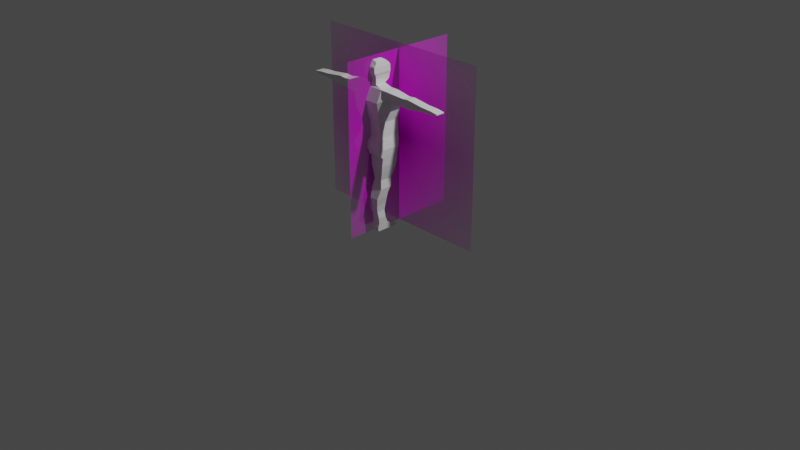# Source: Human_second_try.blend  (saved by Blender 2.80.75; exported with 4.5.12 LTS)
import bpy
from mathutils import Matrix  # noqa: F401  (used for matrix-valued properties, if any)

bpy.ops.wm.read_factory_settings(use_empty=True)
scene = bpy.context.scene
scene.name = 'Scene'

# ---- collections
col_collection = bpy.data.collections.new('Collection'); scene.collection.children.link(col_collection)

# ---- images (referenced by path relative to the original .blend; pixels are not part of the script)
import os
ASSET_DIR = os.environ.get("B2B_ASSET_DIR", "")  # directory of the original .blend (textures are referenced by path, not embedded)
HERE = os.path.dirname(os.path.abspath(__file__))  # packed textures are extracted next to this script under _unpacked/

def load_image(name, relpath, width, height, colorspace="sRGB"):
    """Load a texture the original file referenced (path relative to the .blend, or extracted next to this script)."""
    p = next((c for c in (os.path.join(HERE, relpath), os.path.join(ASSET_DIR, relpath)) if relpath and os.path.exists(c)), "")
    if p:
        img = bpy.data.images.load(p, check_existing=True)
        img.name = name
    else:  # same state as the original file: an image datablock whose file is absent (Cycles renders it pink)
        img = bpy.data.images.new(name, width, height)
        img.source = "FILE"
        img.filepath = "//" + (relpath or name)
    img.colorspace_settings.name = colorspace
    return img
img_images_jpg = load_image('images.jpg', 'images.jpg', 1024, 1024, 'sRGB')
img_human_jpg = load_image('Human.jpg', 'Human.jpg', 1024, 1024, 'sRGB')

# ---- materials (node trees are filled in below, after node groups)
mat_images = bpy.data.materials.new('images')
mat_images.use_transparent_shadow = False
mat_human = bpy.data.materials.new('Human')
mat_human.use_transparent_shadow = False

# ---- material node trees
mat_images.use_nodes = True; mat_images.node_tree.nodes.clear()
_N = mat_images.node_tree.nodes; _L = mat_images.node_tree.links
n0 = _N.new('ShaderNodeOutputMaterial'); n0.name = 'Material Output'; n0.location = (300, 300)
n1 = _N.new('ShaderNodeTexImage'); n1.name = 'Image Texture'; n1.location = (-400, 60)
n1.image = img_images_jpg
n1.extension = 'CLIP'
n2 = _N.new('ShaderNodeBsdfDiffuse'); n2.name = 'Diffuse BSDF'; n2.location = (-200, 60)
n3 = _N.new('ShaderNodeBsdfTransparent'); n3.name = 'Transparent BSDF'; n3.location = (-200, 240)
n4 = _N.new('ShaderNodeMixShader'); n4.name = 'Mix Shader'; n4.location = (0, 300)
_L.new(n1.outputs[0], n2.inputs[0])
_L.new(n1.outputs[1], n4.inputs[0])
_L.new(n3.outputs[0], n4.inputs[1])
_L.new(n2.outputs[0], n4.inputs[2])
_L.new(n4.outputs[0], n0.inputs[0])
n0.is_active_output = True
mat_human.use_nodes = True; mat_human.node_tree.nodes.clear()
_N = mat_human.node_tree.nodes; _L = mat_human.node_tree.links
n0 = _N.new('ShaderNodeOutputMaterial'); n0.name = 'Material Output'; n0.location = (300, 300)
n1 = _N.new('ShaderNodeTexImage'); n1.name = 'Image Texture'; n1.location = (-400, 60)
n1.image = img_human_jpg
n1.extension = 'CLIP'
n2 = _N.new('ShaderNodeBsdfDiffuse'); n2.name = 'Diffuse BSDF'; n2.location = (-200, 60)
n3 = _N.new('ShaderNodeBsdfTransparent'); n3.name = 'Transparent BSDF'; n3.location = (-200, 240)
n4 = _N.new('ShaderNodeMixShader'); n4.name = 'Mix Shader'; n4.location = (0, 300)
_L.new(n1.outputs[0], n2.inputs[0])
_L.new(n1.outputs[1], n4.inputs[0])
_L.new(n3.outputs[0], n4.inputs[1])
_L.new(n2.outputs[0], n4.inputs[2])
_L.new(n4.outputs[0], n0.inputs[0])
n0.is_active_output = True

# ---- world
world_world = bpy.data.worlds.new('World'); scene.world = world_world
world_world.use_nodes = True; world_world.node_tree.nodes.clear()
_N = world_world.node_tree.nodes; _L = world_world.node_tree.links
n0 = _N.new('ShaderNodeOutputWorld'); n0.name = 'World Output'; n0.location = (300, 300)
n1 = _N.new('ShaderNodeBackground'); n1.name = 'Background'; n1.location = (10, 300)
n1.inputs[0].default_value = (0.05088, 0.05088, 0.05088, 1.0)
_L.new(n1.outputs[0], n0.inputs[0])
n0.is_active_output = True
world_world.color = (0.05088, 0.05088, 0.05088)
world_world.use_sun_shadow = False
world_world.sun_shadow_jitter_overblur = 0.0

# ---- cameras
cam_camera = bpy.data.cameras.new('Camera')
cam_camera.clip_end = 100.0
cam_camera.ortho_scale = 7.314

# ---- lights
light_light = bpy.data.lights.new('Light', 'POINT')
light_light.transmission_factor = 0.0
light_light.energy = 1000.0
light_light.shadow_soft_size = 0.1
light_light.shadow_maximum_resolution = 0.006
light_light.use_absolute_resolution = True

# ---- meshes
me_cube_001 = bpy.data.meshes.new('Cube.001')
me_cube_001.from_pydata([(0.05832, -0.05861, 0.5816), (0.03014, -0.04626, 0.7487), (0.05832, 0.1025, 0.5545), (0.03014, 0.04626, 0.7487), (-6.016e-18, 0.1025, 0.5354), (0.0, 0.04626, 0.7534), (0.0, -0.05861, 0.5625), (0.0, -0.04626, 0.7534), (0.06831, 0.1102, 0.6919), (0.07002, 0.1102, 0.661), (0.06831, -0.0863, 0.6919), (0.07002, -0.09099, 0.661), (-0.0009489, -0.0863, 0.6919), (-0.0009489, -0.09099, 0.661), (-0.0009489, 0.1102, 0.6919), (-0.0009489, 0.1102, 0.661), (0.07129, 0.1123, 0.6299), (0.06235, 0.1123, 0.6034), (0.07129, -0.08502, 0.6346), (0.06235, -0.065, 0.6081), (-0.0006326, -0.08502, 0.6282), (-0.0003163, -0.065, 0.5953), (-0.0006326, 0.1123, 0.6235), (-0.0003163, 0.1025, 0.5682), (0.05707, 0.07011, 0.7381), (0.06311, 0.1021, 0.7092), (0.05707, -0.0535, 0.7381), (0.06311, -0.07011, 0.7092), (-0.0003163, -0.0535, 0.7439), (-0.0006326, -0.07011, 0.7179), (-0.0003163, 0.07011, 0.7439), (-0.0006326, 0.1021, 0.7179), (0.06631, -0.06628, 0.526), (0.06631, 0.04626, 0.526), (0.0, -0.06628, 0.5253), (0.0, 0.04626, 0.5253), (0.1005, -0.06628, 0.5151), (0.1005, 0.04626, 0.5151), (0.0, -0.06628, 0.5144), (0.0, 0.04626, 0.5144), (0.1519, -0.08176, 0.5013), (0.1519, 0.04626, 0.5013), (0.0, -0.08176, 0.5007), (0.0, 0.04626, 0.5007), (0.153, -0.1178, 0.2585), (0.153, 0.1499, 0.2585), (0.0, -0.1178, 0.2578), (0.0, 0.1499, 0.2578), (0.1241, -0.08674, 0.1578), (0.1241, 0.1573, 0.1578), (0.0, -0.08674, 0.1571), (0.0, 0.1573, 0.1571), (0.1435, -0.08061, 0.01726), (0.1435, 0.1438, 0.01726), (0.0, -0.08061, 0.01659), (0.0, 0.1438, 0.01659), (0.1795, -0.1284, -0.09319), (0.1795, 0.1101, -0.09319), (0.0, -0.1284, -0.09386), (0.0, 0.1101, -0.09386), (0.1799, -0.1137, -0.1551), (0.1799, 0.09226, -0.1551), (0.00947, -0.1137, -0.1558), (0.00947, 0.09226, -0.1558), (0.1742, -0.09656, -0.2644), (0.1742, 0.08858, -0.2644), (0.02585, -0.09656, -0.265), (0.02585, 0.08858, -0.265), (0.1604, -0.0892, -0.3435), (0.1604, 0.07018, -0.3435), (0.04035, -0.0892, -0.3442), (0.04035, 0.07018, -0.3442), (0.1458, -0.08552, -0.4153), (0.1458, 0.04748, -0.4153), (0.05568, -0.08552, -0.416), (0.05568, 0.04748, -0.416), (0.1637, -0.1027, -0.5012), (0.1637, 0.02049, -0.5012), (0.03782, -0.1027, -0.5019), (0.03782, 0.02049, -0.5019), (0.1493, -0.1413, -0.6025), (0.1493, -0.01447, -0.6025), (0.05334, -0.1413, -0.6032), (0.05334, -0.01447, -0.6032), (0.1346, -0.1291, -0.6775), (0.1346, -0.01938, -0.6775), (0.06903, -0.1291, -0.6782), (0.06903, -0.01938, -0.6782), (0.1291, -0.1217, -0.745), (0.1291, -0.03103, -0.745), (0.07458, -0.1217, -0.7456), (0.07458, -0.03103, -0.7456), (0.1428, -0.1156, -0.8137), (0.1428, -0.0298, -0.8137), (0.06086, -0.1156, -0.8143), (0.06086, -0.0298, -0.8143), (0.1428, -0.1101, -0.8725), (0.1428, -0.006495, -0.8725), (0.06086, -0.1101, -0.8732), (0.06086, -0.006495, -0.8732), (0.2434, -0.08176, 0.5003), (0.2434, 0.04626, 0.5003), (0.2444, -0.04626, 0.3705), (0.2444, 0.06534, 0.3705), (0.401, -0.04626, 0.4734), (0.401, 0.04626, 0.4734), (0.4021, -0.04626, 0.3951), (0.4021, 0.04626, 0.3951), (0.472, -0.04626, 0.48), (0.472, 0.04626, 0.48), (0.473, -0.04626, 0.3904), (0.473, 0.04626, 0.3904), (0.6486, -0.04626, 0.4574), (0.6486, 0.04626, 0.4574), (0.6496, -0.04626, 0.4172), (0.6496, 0.04626, 0.4172), (0.7655, -0.04626, 0.4514), (0.7655, 0.04626, 0.4514), (0.7666, -0.04626, 0.4203), (0.7666, 0.04626, 0.4203), (0.8407, -0.04626, 0.4411), (0.8407, 0.04626, 0.4411), (0.8417, -0.04626, 0.4306), (0.8417, 0.04626, 0.4306), (0.0, -0.1373, 0.3792), (0.1525, 0.1031, 0.3799), (0.0, 0.1031, 0.3792), (0.1525, -0.1373, 0.3799), (0.2439, 0.06534, 0.4354), (0.2439, -0.06401, 0.4354), (0.4016, 0.04626, 0.4342), (0.4016, -0.04626, 0.4342), (0.4725, 0.04626, 0.4352), (0.4725, -0.04626, 0.4352), (0.6491, 0.04626, 0.4373), (0.6491, -0.04626, 0.4373), (0.766, 0.04626, 0.4359), (0.766, -0.04626, 0.4359), (0.8412, 0.04626, 0.4359), (0.8412, -0.04626, 0.4359), (0.0, -0.1205, -0.03863), (0.1615, -0.1205, -0.03796), (0.1615, 0.1321, -0.03796), (0.0, 0.1321, -0.03863), (0.1785, 0.09472, -0.1806), (0.01329, 0.09472, -0.1813), (0.1785, -0.08879, -0.1806), (0.01329, -0.08879, -0.1813), (0.1565, -0.007415, -0.5519), (0.04558, -0.007415, -0.5525), (0.1565, -0.122, -0.5519), (0.04558, -0.122, -0.5525), (0.0, -0.1276, 0.3185), (0.1527, 0.1364, 0.3192), (0.1527, -0.1276, 0.3192), (0.2442, 0.06534, 0.403), (0.2442, -0.05513, 0.403), (0.4018, 0.04626, 0.4147), (0.4018, -0.04626, 0.4147), (0.4728, 0.04626, 0.4128), (0.4728, -0.04626, 0.4128), (0.6494, 0.04626, 0.4273), (0.6494, -0.04626, 0.4273), (0.7663, 0.04626, 0.4281), (0.7663, -0.04626, 0.4281), (0.8415, 0.04626, 0.4332), (0.8415, -0.04626, 0.4332), (0.0, 0.1364, 0.3185), (0.143, -0.1213, -0.9037), (0.143, 0.0405, -0.9037), (0.06111, -0.1213, -0.9044), (0.06111, 0.0405, -0.9044), (0.143, -0.1269, -0.9318), (0.143, 0.109, -0.9318), (0.06111, -0.1269, -0.9325), (0.06111, 0.109, -0.9325), (0.143, -0.1154, -0.9502), (0.143, 0.1282, -0.9502), (0.06111, -0.1154, -0.9509), (0.06111, 0.1282, -0.9509)], [], [(30, 5, 3, 24), (24, 3, 1, 26), (4, 2, 33, 35), (3, 5, 7, 1), (26, 1, 7, 28), (18, 11, 13, 20), (11, 10, 12, 13), (16, 9, 11, 18), (9, 8, 10, 11), (22, 15, 9, 16), (15, 14, 8, 9), (4, 23, 17, 2), (23, 22, 16, 17), (2, 17, 19, 0), (17, 16, 18, 19), (0, 19, 21, 6), (19, 18, 20, 21), (10, 27, 29, 12), (27, 26, 28, 29), (8, 25, 27, 10), (25, 24, 26, 27), (14, 31, 25, 8), (31, 30, 24, 25), (35, 33, 37, 39), (2, 0, 32, 33), (0, 6, 34, 32), (39, 37, 41, 43), (33, 32, 36, 37), (32, 34, 38, 36), (167, 153, 45, 47), (37, 36, 40, 41), (36, 38, 42, 40), (44, 46, 50, 48), (154, 44, 102, 156), (154, 152, 46, 44), (48, 50, 54, 52), (47, 45, 49, 51), (45, 44, 48, 49), (142, 141, 56, 57), (51, 49, 53, 55), (49, 48, 52, 53), (59, 57, 61, 63), (141, 140, 58, 56), (143, 142, 57, 59), (145, 144, 65, 67), (57, 56, 60, 61), (56, 58, 62, 60), (64, 66, 70, 68), (144, 146, 64, 65), (147, 145, 67, 66), (146, 147, 66, 64), (71, 69, 73, 75), (67, 65, 69, 71), (65, 64, 68, 69), (66, 67, 71, 70), (74, 75, 79, 78), (69, 68, 72, 73), (70, 71, 75, 74), (68, 70, 74, 72), (149, 148, 81, 83), (72, 74, 78, 76), (75, 73, 77, 79), (73, 72, 76, 77), (83, 81, 85, 87), (148, 150, 80, 81), (151, 149, 83, 82), (150, 151, 82, 80), (86, 87, 91, 90), (81, 80, 84, 85), (82, 83, 87, 86), (80, 82, 86, 84), (91, 89, 93, 95), (84, 86, 90, 88), (87, 85, 89, 91), (85, 84, 88, 89), (93, 92, 96, 97), (89, 88, 92, 93), (90, 91, 95, 94), (88, 90, 94, 92), (98, 99, 171, 170), (94, 95, 99, 98), (92, 94, 98, 96), (95, 93, 97, 99), (128, 101, 105, 130), (41, 40, 100, 101), (125, 41, 101, 128), (44, 45, 103, 102), (158, 106, 110, 160), (101, 100, 104, 105), (156, 102, 106, 158), (102, 103, 107, 106), (110, 111, 115, 114), (106, 107, 111, 110), (130, 105, 109, 132), (105, 104, 108, 109), (134, 113, 117, 136), (132, 109, 113, 134), (109, 108, 112, 113), (160, 110, 114, 162), (164, 118, 122, 166), (113, 112, 116, 117), (162, 114, 118, 164), (114, 115, 119, 118), (165, 166, 122, 123), (118, 119, 123, 122), (136, 117, 121, 138), (117, 116, 120, 121), (163, 136, 138, 165), (121, 120, 139, 138), (112, 135, 137, 116), (116, 137, 139, 120), (108, 133, 135, 112), (159, 132, 134, 161), (161, 134, 136, 163), (157, 130, 132, 159), (100, 129, 131, 104), (104, 131, 133, 108), (153, 125, 128, 155), (155, 128, 130, 157), (40, 42, 124, 127), (40, 127, 129, 100), (43, 41, 125, 126), (55, 53, 142, 143), (52, 54, 140, 141), (53, 52, 141, 142), (60, 62, 147, 146), (62, 63, 145, 147), (61, 60, 146, 144), (63, 61, 144, 145), (76, 78, 151, 150), (78, 79, 149, 151), (77, 76, 150, 148), (79, 77, 148, 149), (103, 155, 157, 107), (45, 153, 155, 103), (107, 157, 159, 111), (115, 161, 163, 119), (111, 159, 161, 115), (119, 163, 165, 123), (138, 139, 166, 165), (135, 162, 164, 137), (137, 164, 166, 139), (133, 160, 162, 135), (129, 156, 158, 131), (131, 158, 160, 133), (127, 124, 152, 154), (127, 154, 156, 129), (126, 125, 153, 167), (170, 171, 175, 174), (96, 98, 170, 168), (99, 97, 169, 171), (97, 96, 168, 169), (175, 173, 177, 179), (168, 170, 174, 172), (171, 169, 173, 175), (169, 168, 172, 173), (179, 177, 176, 178), (173, 172, 176, 177), (174, 175, 179, 178), (172, 174, 178, 176)])
_uv = me_cube_001.uv_layers.new(name='UVMap')
_uv.uv.foreach_set('vector', [0.5972, 0.375, 0.625, 0.375, 0.625, 0.5, 0.5972, 0.5, 0.5972, 0.5, 0.625, 0.5, 0.625, 0.75, 0.5972, 0.75, 0.375, 0.375, 0.375, 0.5, 0.375, 0.5, 0.375, 0.375, 0.625, 0.5, 0.75, 0.5, 0.75, 0.75, 0.625, 0.75, 0.5972, 0.75, 0.625, 0.75, 0.625, 0.875, 0.5972, 0.875, 0.4306, 0.75, 0.4583, 0.75, 0.4583, 0.875, 0.4306, 0.875, 0.4583, 0.75, 0.5417, 0.75, 0.5417, 0.875, 0.4583, 0.875, 0.4306, 0.5, 0.4583, 0.5, 0.4583, 0.75, 0.4306, 0.75, 0.4583, 0.5, 0.5417, 0.5, 0.5417, 0.75, 0.4583, 0.75, 0.4306, 0.375, 0.4583, 0.375, 0.4583, 0.5, 0.4306, 0.5, 0.4583, 0.375, 0.5417, 0.375, 0.5417, 0.5, 0.4583, 0.5, 0.375, 0.375, 0.4028, 0.375, 0.4028, 0.5, 0.375, 0.5, 0.4028, 0.375, 0.4306, 0.375, 0.4306, 0.5, 0.4028, 0.5, 0.375, 0.5, 0.4028, 0.5, 0.4028, 0.75, 0.375, 0.75, 0.4028, 0.5, 0.4306, 0.5, 0.4306, 0.75, 0.4028, 0.75, 0.375, 0.75, 0.4028, 0.75, 0.4028, 0.875, 0.375, 0.875, 0.4028, 0.75, 0.4306, 0.75, 0.4306, 0.875, 0.4028, 0.875, 0.5417, 0.75, 0.5694, 0.75, 0.5694, 0.875, 0.5417, 0.875, 0.5694, 0.75, 0.5972, 0.75, 0.5972, 0.875, 0.5694, 0.875, 0.5417, 0.5, 0.5694, 0.5, 0.5694, 0.75, 0.5417, 0.75, 0.5694, 0.5, 0.5972, 0.5, 0.5972, 0.75, 0.5694, 0.75, 0.5417, 0.375, 0.5694, 0.375, 0.5694, 0.5, 0.5417, 0.5, 0.5694, 0.375, 0.5972, 0.375, 0.5972, 0.5, 0.5694, 0.5, 0.375, 0.375, 0.375, 0.5, 0.375, 0.5, 0.375, 0.375, 0.375, 0.5, 0.375, 0.75, 0.375, 0.75, 0.375, 0.5, 0.375, 0.75, 0.375, 0.875, 0.375, 0.875, 0.375, 0.75, 0.375, 0.375, 0.375, 0.5, 0.375, 0.5, 0.375, 0.375, 0.375, 0.5, 0.375, 0.75, 0.375, 0.75, 0.375, 0.5, 0.375, 0.75, 0.375, 0.875, 0.375, 0.875, 0.375, 0.75, 0.375, 0.375, 0.375, 0.5, 0.375, 0.5, 0.375, 0.375, 0.375, 0.5, 0.375, 0.75, 0.375, 0.75, 0.375, 0.5, 0.375, 0.75, 0.375, 0.875, 0.375, 0.875, 0.375, 0.75, 0.375, 0.75, 0.375, 0.875, 0.375, 0.875, 0.375, 0.75, 0.375, 0.75, 0.375, 0.75, 0.375, 0.75, 0.375, 0.75, 0.375, 0.75, 0.375, 0.875, 0.375, 0.875, 0.375, 0.75, 0.375, 0.75, 0.375, 0.875, 0.375, 0.875, 0.375, 0.75, 0.375, 0.375, 0.375, 0.5, 0.375, 0.5, 0.375, 0.375, 0.375, 0.5, 0.375, 0.75, 0.375, 0.75, 0.375, 0.5, 0.375, 0.5, 0.375, 0.75, 0.375, 0.75, 0.375, 0.5, 0.375, 0.375, 0.375, 0.5, 0.375, 0.5, 0.375, 0.375, 0.375, 0.5, 0.375, 0.75, 0.375, 0.75, 0.375, 0.5, 0.375, 0.375, 0.375, 0.5, 0.375, 0.5, 0.375, 0.375, 0.375, 0.75, 0.375, 0.875, 0.375, 0.875, 0.375, 0.75, 0.375, 0.375, 0.375, 0.5, 0.375, 0.5, 0.375, 0.375, 0.375, 0.375, 0.375, 0.5, 0.375, 0.5, 0.375, 0.375, 0.375, 0.5, 0.375, 0.75, 0.375, 0.75, 0.375, 0.5, 0.375, 0.75, 0.375, 0.875, 0.375, 0.875, 0.375, 0.75, 0.375, 0.75, 0.375, 0.875, 0.375, 0.875, 0.375, 0.75, 0.375, 0.5, 0.375, 0.75, 0.375, 0.75, 0.375, 0.5, 0.0, 0.0, 0.0, 0.0, 0.0, 0.0, 0.0, 0.0, 0.375, 0.75, 0.375, 0.875, 0.375, 0.875, 0.375, 0.75, 0.375, 0.375, 0.375, 0.5, 0.375, 0.5, 0.375, 0.375, 0.375, 0.375, 0.375, 0.5, 0.375, 0.5, 0.375, 0.375, 0.375, 0.5, 0.375, 0.75, 0.375, 0.75, 0.375, 0.5, 0.0, 0.0, 0.0, 0.0, 0.0, 0.0, 0.0, 0.0, 0.0, 0.0, 0.0, 0.0, 0.0, 0.0, 0.0, 0.0, 0.375, 0.5, 0.375, 0.75, 0.375, 0.75, 0.375, 0.5, 0.0, 0.0, 0.0, 0.0, 0.0, 0.0, 0.0, 0.0, 0.375, 0.75, 0.375, 0.875, 0.375, 0.875, 0.375, 0.75, 0.375, 0.375, 0.375, 0.5, 0.375, 0.5, 0.375, 0.375, 0.375, 0.75, 0.375, 0.875, 0.375, 0.875, 0.375, 0.75, 0.375, 0.375, 0.375, 0.5, 0.375, 0.5, 0.375, 0.375, 0.375, 0.5, 0.375, 0.75, 0.375, 0.75, 0.375, 0.5, 0.375, 0.375, 0.375, 0.5, 0.375, 0.5, 0.375, 0.375, 0.375, 0.5, 0.375, 0.75, 0.375, 0.75, 0.375, 0.5, 0.0, 0.0, 0.0, 0.0, 0.0, 0.0, 0.0, 0.0, 0.375, 0.75, 0.375, 0.875, 0.375, 0.875, 0.375, 0.75, 0.0, 0.0, 0.0, 0.0, 0.0, 0.0, 0.0, 0.0, 0.375, 0.5, 0.375, 0.75, 0.375, 0.75, 0.375, 0.5, 0.0, 0.0, 0.0, 0.0, 0.0, 0.0, 0.0, 0.0, 0.375, 0.75, 0.375, 0.875, 0.375, 0.875, 0.375, 0.75, 0.375, 0.375, 0.375, 0.5, 0.375, 0.5, 0.375, 0.375, 0.375, 0.75, 0.375, 0.875, 0.375, 0.875, 0.375, 0.75, 0.375, 0.375, 0.375, 0.5, 0.375, 0.5, 0.375, 0.375, 0.375, 0.5, 0.375, 0.75, 0.375, 0.75, 0.375, 0.5, 0.375, 0.5, 0.375, 0.75, 0.375, 0.75, 0.375, 0.5, 0.375, 0.5, 0.375, 0.75, 0.375, 0.75, 0.375, 0.5, 0.0, 0.0, 0.0, 0.0, 0.0, 0.0, 0.0, 0.0, 0.375, 0.75, 0.375, 0.875, 0.375, 0.875, 0.375, 0.75, 0.0, 0.0, 0.0, 0.0, 0.0, 0.0, 0.0, 0.0, 0.0, 0.0, 0.0, 0.0, 0.0, 0.0, 0.0, 0.0, 0.375, 0.75, 0.375, 0.875, 0.375, 0.875, 0.375, 0.75, 0.375, 0.375, 0.375, 0.5, 0.375, 0.5, 0.375, 0.375, 0.375, 0.5, 0.375, 0.5, 0.375, 0.5, 0.375, 0.5, 0.375, 0.5, 0.375, 0.75, 0.375, 0.75, 0.375, 0.5, 0.375, 0.5, 0.375, 0.5, 0.375, 0.5, 0.375, 0.5, 0.375, 0.75, 0.375, 0.5, 0.375, 0.5, 0.375, 0.75, 0.375, 0.75, 0.375, 0.75, 0.375, 0.75, 0.375, 0.75, 0.375, 0.5, 0.375, 0.75, 0.375, 0.75, 0.375, 0.5, 0.375, 0.75, 0.375, 0.75, 0.375, 0.75, 0.375, 0.75, 0.375, 0.75, 0.375, 0.5, 0.375, 0.5, 0.375, 0.75, 0.375, 0.75, 0.375, 0.5, 0.375, 0.5, 0.375, 0.75, 0.375, 0.75, 0.375, 0.5, 0.375, 0.5, 0.375, 0.75, 0.375, 0.5, 0.375, 0.5, 0.375, 0.5, 0.375, 0.5, 0.375, 0.5, 0.375, 0.75, 0.375, 0.75, 0.375, 0.5, 0.375, 0.5, 0.375, 0.5, 0.375, 0.5, 0.375, 0.5, 0.375, 0.5, 0.375, 0.5, 0.375, 0.5, 0.375, 0.5, 0.375, 0.5, 0.375, 0.75, 0.375, 0.75, 0.375, 0.5, 0.375, 0.75, 0.375, 0.75, 0.375, 0.75, 0.375, 0.75, 0.375, 0.75, 0.375, 0.75, 0.375, 0.75, 0.375, 0.75, 0.375, 0.5, 0.375, 0.75, 0.375, 0.75, 0.375, 0.5, 0.375, 0.75, 0.375, 0.75, 0.375, 0.75, 0.375, 0.75, 0.375, 0.75, 0.375, 0.5, 0.375, 0.5, 0.375, 0.75, 0.375, 0.5, 0.375, 0.75, 0.375, 0.75, 0.375, 0.5, 0.375, 0.75, 0.375, 0.5, 0.375, 0.5, 0.375, 0.75, 0.375, 0.5, 0.375, 0.5, 0.375, 0.5, 0.375, 0.5, 0.375, 0.5, 0.375, 0.75, 0.375, 0.75, 0.375, 0.5, 0.375, 0.5, 0.375, 0.5, 0.375, 0.5, 0.375, 0.5, 0.375, 0.5, 0.375, 0.75, 0.375, 0.75, 0.375, 0.5, 0.375, 0.75, 0.375, 0.75, 0.375, 0.75, 0.375, 0.75, 0.375, 0.75, 0.375, 0.75, 0.375, 0.75, 0.375, 0.75, 0.375, 0.75, 0.375, 0.75, 0.375, 0.75, 0.375, 0.75, 0.375, 0.5, 0.375, 0.5, 0.375, 0.5, 0.375, 0.5, 0.375, 0.5, 0.375, 0.5, 0.375, 0.5, 0.375, 0.5, 0.375, 0.5, 0.375, 0.5, 0.375, 0.5, 0.375, 0.5, 0.375, 0.75, 0.375, 0.75, 0.375, 0.75, 0.375, 0.75, 0.375, 0.75, 0.375, 0.75, 0.375, 0.75, 0.375, 0.75, 0.375, 0.5, 0.375, 0.5, 0.375, 0.5, 0.375, 0.5, 0.375, 0.5, 0.375, 0.5, 0.375, 0.5, 0.375, 0.5, 0.375, 0.75, 0.375, 0.875, 0.375, 0.875, 0.375, 0.75, 0.375, 0.75, 0.375, 0.75, 0.375, 0.75, 0.375, 0.75, 0.375, 0.375, 0.375, 0.5, 0.375, 0.5, 0.375, 0.375, 0.375, 0.375, 0.375, 0.5, 0.375, 0.5, 0.375, 0.375, 0.375, 0.75, 0.375, 0.875, 0.375, 0.875, 0.375, 0.75, 0.375, 0.5, 0.375, 0.75, 0.375, 0.75, 0.375, 0.5, 0.375, 0.75, 0.375, 0.875, 0.375, 0.875, 0.375, 0.75, 0.0, 0.0, 0.0, 0.0, 0.0, 0.0, 0.0, 0.0, 0.375, 0.5, 0.375, 0.75, 0.375, 0.75, 0.375, 0.5, 0.375, 0.375, 0.375, 0.5, 0.375, 0.5, 0.375, 0.375, 0.375, 0.75, 0.375, 0.875, 0.375, 0.875, 0.375, 0.75, 0.0, 0.0, 0.0, 0.0, 0.0, 0.0, 0.0, 0.0, 0.375, 0.5, 0.375, 0.75, 0.375, 0.75, 0.375, 0.5, 0.375, 0.375, 0.375, 0.5, 0.375, 0.5, 0.375, 0.375, 0.375, 0.5, 0.375, 0.5, 0.375, 0.5, 0.375, 0.5, 0.375, 0.5, 0.375, 0.5, 0.375, 0.5, 0.375, 0.5, 0.375, 0.5, 0.375, 0.5, 0.375, 0.5, 0.375, 0.5, 0.375, 0.5, 0.375, 0.5, 0.375, 0.5, 0.375, 0.5, 0.375, 0.5, 0.375, 0.5, 0.375, 0.5, 0.375, 0.5, 0.375, 0.5, 0.375, 0.5, 0.375, 0.5, 0.375, 0.5, 0.375, 0.5, 0.375, 0.75, 0.375, 0.75, 0.375, 0.5, 0.375, 0.75, 0.375, 0.75, 0.375, 0.75, 0.375, 0.75, 0.375, 0.75, 0.375, 0.75, 0.375, 0.75, 0.375, 0.75, 0.375, 0.75, 0.375, 0.75, 0.375, 0.75, 0.375, 0.75, 0.375, 0.75, 0.375, 0.75, 0.375, 0.75, 0.375, 0.75, 0.375, 0.75, 0.375, 0.75, 0.375, 0.75, 0.375, 0.75, 0.375, 0.75, 0.375, 0.875, 0.375, 0.875, 0.375, 0.75, 0.375, 0.75, 0.375, 0.75, 0.375, 0.75, 0.375, 0.75, 0.375, 0.375, 0.375, 0.5, 0.375, 0.5, 0.375, 0.375, 0.0, 0.0, 0.0, 0.0, 0.0, 0.0, 0.0, 0.0, 0.375, 0.75, 0.375, 0.875, 0.375, 0.875, 0.375, 0.75, 0.375, 0.375, 0.375, 0.5, 0.375, 0.5, 0.375, 0.375, 0.375, 0.5, 0.375, 0.75, 0.375, 0.75, 0.375, 0.5, 0.375, 0.375, 0.375, 0.5, 0.375, 0.5, 0.375, 0.375, 0.375, 0.75, 0.375, 0.875, 0.375, 0.875, 0.375, 0.75, 0.375, 0.375, 0.375, 0.5, 0.375, 0.5, 0.375, 0.375, 0.375, 0.5, 0.375, 0.75, 0.375, 0.75, 0.375, 0.5, 0.25, 0.5, 0.375, 0.5, 0.375, 0.75, 0.25, 0.75, 0.375, 0.5, 0.375, 0.75, 0.375, 0.75, 0.375, 0.5, 0.0, 0.0, 0.0, 0.0, 0.0, 0.0, 0.0, 0.0, 0.375, 0.75, 0.375, 0.875, 0.375, 0.875, 0.375, 0.75])
me_cube_001.use_remesh_preserve_volume = False
me_cube_001.use_remesh_preserve_attributes = False
me_cube_001.use_mirror_vertex_groups = False
me_cube_001.update()
me_images = bpy.data.meshes.new('images')
me_images.from_pydata([(-0.5394, -0.5, 0.0), (0.5394, -0.5, 0.0), (-0.5394, 0.5, 0.0), (0.5394, 0.5, 0.0)], [], [(0, 1, 3, 2)])
_uv = me_images.uv_layers.new(name='UVMap')
_uv.uv.foreach_set('vector', [0.0, 0.0, 1.0, 0.0, 1.0, 1.0, 0.0, 1.0])
me_images.materials.append(mat_images)
me_images.use_remesh_preserve_volume = False
me_images.use_remesh_preserve_attributes = False
me_images.use_mirror_vertex_groups = False
me_images.update()
me_human = bpy.data.meshes.new('Human')
me_human.from_pydata([(-0.359, -0.5, 0.0), (0.359, -0.5, 0.0), (-0.359, 0.5, 0.0), (0.359, 0.5, 0.0)], [], [(0, 1, 3, 2)])
_uv = me_human.uv_layers.new(name='UVMap')
_uv.uv.foreach_set('vector', [0.0, 0.0, 1.0, 0.0, 1.0, 1.0, 0.0, 1.0])
me_human.materials.append(mat_human)
me_human.use_remesh_preserve_volume = False
me_human.use_remesh_preserve_attributes = False
me_human.use_mirror_vertex_groups = False
me_human.update()

# ---- objects
ob_light = bpy.data.objects.new('Light', light_light)
ob_camera = bpy.data.objects.new('Camera', cam_camera)
ob_cube = bpy.data.objects.new('Cube', me_cube_001)
ob_images = bpy.data.objects.new('images', me_images)
ob_human = bpy.data.objects.new('Human', me_human)

# ---- transforms, parenting, visibility, modifiers, constraints
ob_light.location = (4.076, 1.005, 5.904)
ob_light.rotation_euler = (0.6503, 0.05522, 1.866)
ob_light.lock_rotations_4d = False
ob_light.empty_display_type = 'ARROWS'
ob_light.color = (0.0, 0.0, 0.0, 0.0)
ob_light.lineart.crease_threshold = 0.0
ob_camera.location = (7.359, -6.926, 4.958)
ob_camera.rotation_euler = (1.109, 0.0, 0.8149)
ob_camera.lock_rotations_4d = False
ob_camera.empty_display_type = 'ARROWS'
ob_camera.color = (0.0, 0.0, 0.0, 0.0)
ob_camera.display_type = 'WIRE'
ob_camera.lineart.crease_threshold = 0.0
ob_cube.location = (0.0, -0.2898, 1.0)
ob_cube.display_type = 'SOLID'
ob_cube.lineart.crease_threshold = 0.0
_m = ob_cube.modifiers.new('Mirror', 'MIRROR')
ob_images.location = (0.0, 0.0, 0.9238)
ob_images.rotation_euler = (1.571, -0.0, 0.0)
ob_images.scale = (1.848, 1.848, 1.848)
ob_images.lineart.crease_threshold = 0.0
ob_human.location = (0.0008772, 0.0, 0.8968)
ob_human.rotation_euler = (1.571, -0.0, -1.571)
ob_human.scale = (1.794, 1.794, 1.794)
ob_human.lineart.crease_threshold = 0.0

# ---- collection membership
col_collection.objects.link(ob_light)
col_collection.objects.link(ob_camera)
col_collection.objects.link(ob_cube)
col_collection.objects.link(ob_images)
col_collection.objects.link(ob_human)

# ---- scene / render settings (as saved in the file)
scene.camera = ob_camera
scene.frame_start = 1; scene.frame_end = 250; scene.frame_set(1)
scene.render.engine = 'BLENDER_EEVEE_NEXT'
scene.cycles.use_denoising = False
scene.cycles.samples = 128
scene.cycles.sampling_pattern = 'TABULATED_SOBOL'
scene.cycles.use_adaptive_sampling = False
scene.cycles.use_light_tree = False
scene.view_settings.view_transform = 'Filmic'
bpy.context.view_layer.update()
